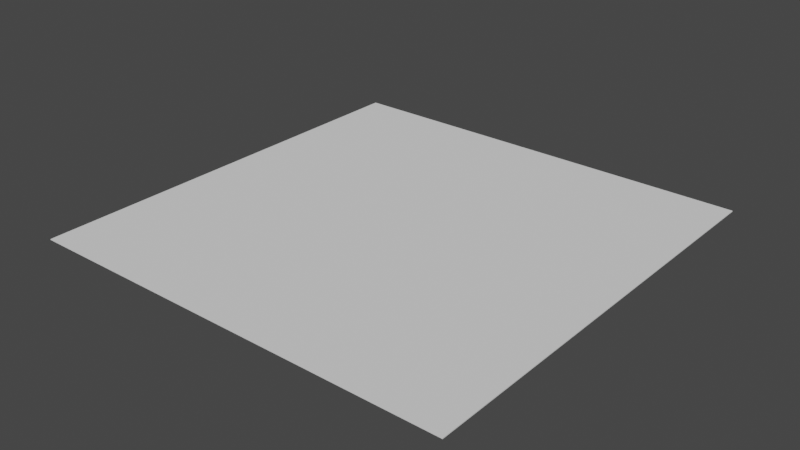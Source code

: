 # Source: floor.blend  (saved by Blender 2.93.21; exported with 4.5.12 LTS)
import bpy
from mathutils import Matrix  # noqa: F401  (used for matrix-valued properties, if any)

bpy.ops.wm.read_factory_settings(use_empty=True)
scene = bpy.context.scene
scene.name = 'Scene'

# ---- collections
col_collection = bpy.data.collections.new('Collection'); scene.collection.children.link(col_collection)

# ---- world
world_world = bpy.data.worlds.new('World'); scene.world = world_world
world_world.use_nodes = True; world_world.node_tree.nodes.clear()
_N = world_world.node_tree.nodes; _L = world_world.node_tree.links
n0 = _N.new('ShaderNodeOutputWorld'); n0.name = 'World Output'; n0.location = (300, 300)
n1 = _N.new('ShaderNodeBackground'); n1.name = 'Background'; n1.location = (10, 300)
n1.inputs[0].default_value = (0.05088, 0.05088, 0.05088, 1.0)
_L.new(n1.outputs[0], n0.inputs[0])
n0.is_active_output = True
world_world.color = (0.05088, 0.05088, 0.05088)
world_world.use_sun_shadow = False
world_world.sun_shadow_jitter_overblur = 0.0

# ---- meshes
me_floor = bpy.data.meshes.new('floor')
me_floor.from_pydata([(-500.0, -500.0, -2.46), (-500.0, -500.0, -0.4598), (-500.0, 500.0, -2.46), (-500.0, 500.0, -0.4598), (500.0, -500.0, -2.46), (500.0, -500.0, -0.4598), (500.0, 500.0, -2.46), (500.0, 500.0, -0.4598)], [], [(0, 1, 3, 2), (2, 3, 7, 6), (6, 7, 5, 4), (4, 5, 1, 0), (2, 6, 4, 0), (7, 3, 1, 5)])
_uv = me_floor.uv_layers.new(name='UVMap')
_uv.uv.foreach_set('vector', [-12.0, -49.5, 13.0, -49.5, 13.0, -24.5, -12.0, -24.5, -12.0, -24.5, 13.0, -24.5, 13.0, 0.5, -12.0, 0.5, -12.0, 0.5, 13.0, 0.5, 13.0, 25.5, -12.0, 25.5, -12.0, 25.5, 13.0, 25.5, 13.0, 50.5, -12.0, 50.5, -37.0, 0.5, -12.0, 0.5, -12.0, 25.5, -37.0, 25.5, 13.0, 0.5, 38.0, 0.5, 38.0, 25.5, 13.0, 25.5])
me_floor.use_remesh_fix_poles = True
me_floor.use_remesh_preserve_attributes = False
me_floor.update()

# ---- objects
ob_plane = bpy.data.objects.new('Plane', me_floor)

# ---- transforms, parenting, visibility, modifiers, constraints
ob_plane.location = (0.0, 0.0, 0.0)

# ---- collection membership
col_collection.objects.link(ob_plane)

# ---- scene / render settings (as saved in the file)
scene.frame_start = 1; scene.frame_end = 250; scene.frame_set(1)
scene.render.engine = 'BLENDER_EEVEE_NEXT'
scene.cycles.use_denoising = False
scene.cycles.samples = 128
scene.cycles.sampling_pattern = 'TABULATED_SOBOL'
scene.cycles.use_adaptive_sampling = False
scene.cycles.use_light_tree = False
scene.view_settings.view_transform = 'Filmic'
bpy.context.view_layer.update()

# ---- added for rendering (the .blend has no active camera and no usable light): camera, sun
cam_auto = bpy.data.cameras.new('AutoCamera')
cam_auto.lens = 50.0
cam_auto.sensor_width = 36.0
cam_auto.clip_end = 22963.5
ob_auto_camera = bpy.data.objects.new('AutoCamera', cam_auto)
scene.collection.objects.link(ob_auto_camera)
ob_auto_camera.location = (1308.47, -1570.16, 1045.31)
ob_auto_camera.rotation_euler = (1.09748, -7.21219e-08, 0.694738)
scene.camera = ob_auto_camera
light_auto_sun = bpy.data.lights.new('AutoSun', 'SUN')
light_auto_sun.energy = 3.0
light_auto_sun.angle = 0.0523599
ob_auto_sun = bpy.data.objects.new('AutoSun', light_auto_sun)
scene.collection.objects.link(ob_auto_sun)
ob_auto_sun.rotation_euler = (0.872665, 0.174533, 0.523599)
bpy.context.view_layer.update()
